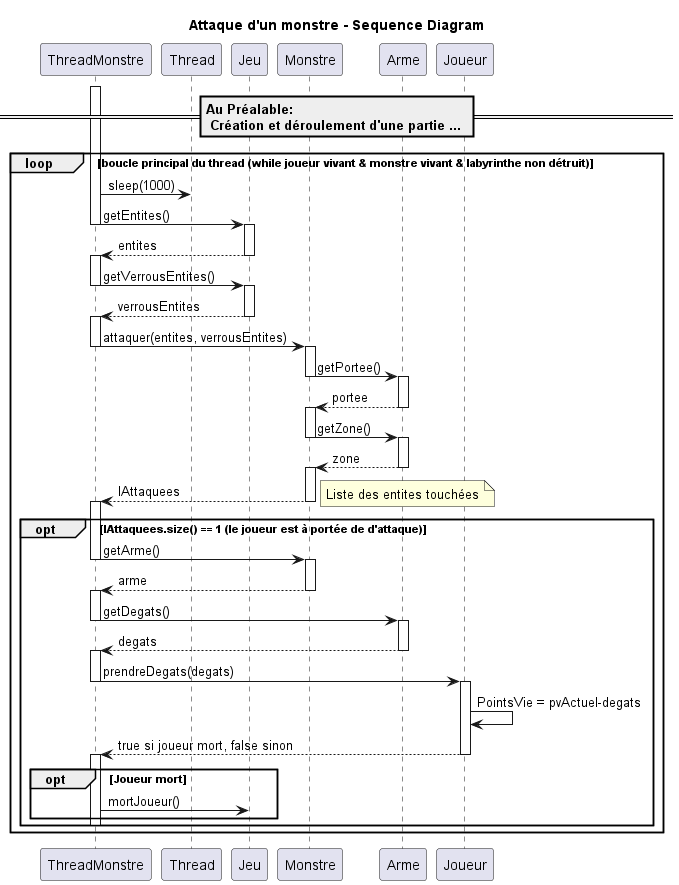

The diagram above was rendered by PlantUML. Its source (embedded in the PNG):
@startuml Attack Monstre - Sequence Diagram

title "Attaque d'un monstre - Sequence Diagram"

== Au Préalable:\n Création et déroulement d'une partie ... ==

activate ThreadMonstre
loop boucle principal du thread (while joueur vivant & monstre vivant & labyrinthe non détruit)
    ThreadMonstre -> Thread: sleep(1000)
    ThreadMonstre -> Jeu: getEntites()
    deactivate ThreadMonstre
    activate Jeu
    ThreadMonstre <-- Jeu: entites
    deactivate Jeu
    activate ThreadMonstre
    ThreadMonstre -> Jeu: getVerrousEntites()
    deactivate ThreadMonstre
    activate Jeu
    ThreadMonstre <-- Jeu: verrousEntites
    deactivate Jeu
    activate ThreadMonstre
    ThreadMonstre -> Monstre : attaquer(entites, verrousEntites)
    deactivate ThreadMonstre
    activate Monstre
    Monstre -> Arme : getPortee()
    deactivate Monstre
    activate Arme
    Arme --> Monstre : portee
    deactivate Arme
    activate Monstre
    Monstre -> Arme : getZone()
    deactivate Monstre
    activate Arme
    Arme --> Monstre : zone
    deactivate Arme
    activate Monstre
    ThreadMonstre <-- Monstre : lAttaquees
    note right: Liste des entites touchées
    deactivate Monstre
    activate ThreadMonstre
    opt lAttaquees.size() == 1 (le joueur est à portée de d'attaque)

        ThreadMonstre -> Monstre: getArme()
        deactivate ThreadMonstre
        activate Monstre
        ThreadMonstre <-- Monstre: arme
        deactivate Monstre
        activate ThreadMonstre
        ThreadMonstre -> Arme: getDegats()
        deactivate ThreadMonstre
        activate Arme
        ThreadMonstre <-- Arme: degats
        deactivate Arme
        activate ThreadMonstre
        ThreadMonstre -> Joueur: prendreDegats(degats)
        deactivate ThreadMonstre
        activate Joueur
        Joueur -> Joueur: PointsVie = pvActuel-degats
        ThreadMonstre <-- Joueur: true si joueur mort, false sinon
        deactivate Joueur
        activate ThreadMonstre
        opt Joueur mort
            ThreadMonstre -> Jeu: mortJoueur()
        end
        deactivate ThreadMonstre
    end
end
@enduml